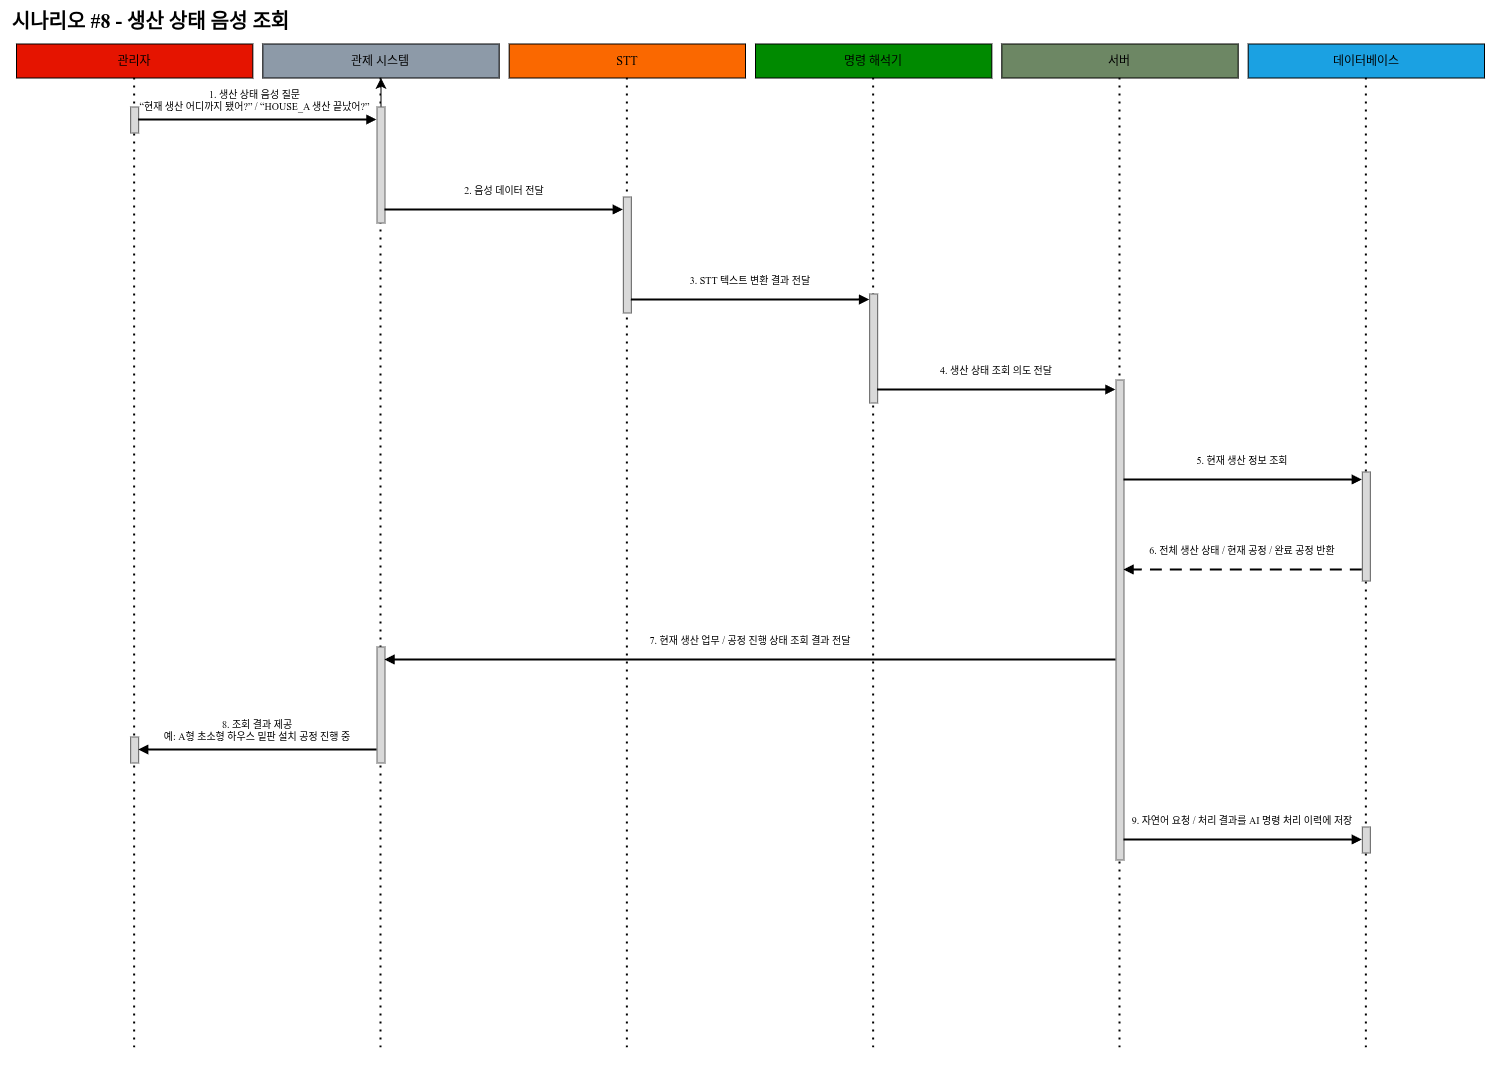

The diagram above was exported from draw.io. Its source (the exported page's mxGraphModel, read from the mxfile embedded in the PNG):
<mxGraphModel dx="1521" dy="2119" grid="1" gridSize="10" guides="1" tooltips="1" connect="1" arrows="1" fold="1" page="1" pageScale="1" pageWidth="1500" pageHeight="1080" background="#FFFFFF" math="0" shadow="0">
  <root>
    <mxCell id="0" />
    <mxCell id="1" parent="0" />
    <mxCell id="BG" parent="1" style="rounded=0;whiteSpace=wrap;html=1;fillColor=light-dark(#FFFFFF,#FFFFFF);strokeColor=none;pointerEvents=0;movable=0;resizable=0;editable=0;selectable=0;" vertex="1">
      <mxGeometry height="1080" width="1500" as="geometry" />
    </mxCell>
    <mxCell id="title" parent="1" style="edgeLabel;html=1;align=left;verticalAlign=middle;resizable=0;points=[];labelBackgroundColor=none;fontColor=light-dark(#000000,#000000);fontFamily=Noto Sans KR;fontSize=20;fontStyle=1;" value="시나리오 #8 - 생산 상태 음성 조회" vertex="1">
      <mxGeometry height="32" width="1480" x="10" y="4" as="geometry" />
    </mxCell>
    <mxCell id="part_1" parent="1" style="rounded=0;whiteSpace=wrap;html=1;strokeColor=light-dark(#000000,#000000);fontColor=light-dark(#000000,#000000);fontFamily=Noto Sans KR;fontSize=12;fillColor=light-dark(#e51400,#e51400);" value="관리자" vertex="1">
      <mxGeometry height="34" width="236.33333333333334" x="16" y="44" as="geometry" />
    </mxCell>
    <mxCell id="life_1" edge="1" parent="1" style="endArrow=none;dashed=1;html=1;dashPattern=1 3;strokeWidth=2;rounded=0;strokeColor=light-dark(#000000,#000000);">
      <mxGeometry relative="1" as="geometry">
        <mxPoint x="134.16666666666669" y="78" as="sourcePoint" />
        <mxPoint x="134.16666666666669" y="1050" as="targetPoint" />
      </mxGeometry>
    </mxCell>
    <mxCell id="part_2" parent="1" style="rounded=0;whiteSpace=wrap;html=1;strokeColor=light-dark(#000000,#000000);fontColor=light-dark(#000000,#000000);fontFamily=Noto Sans KR;fontSize=12;fillColor=light-dark(#8D9AA8,#8D9AA8);" value="관제 시스템" vertex="1">
      <mxGeometry height="34" width="236.33333333333334" x="262.33333333333337" y="44" as="geometry" />
    </mxCell>
    <mxCell id="life_2" edge="1" parent="1" style="endArrow=none;dashed=1;html=1;dashPattern=1 3;strokeWidth=2;rounded=0;strokeColor=light-dark(#000000,#000000);">
      <mxGeometry relative="1" as="geometry">
        <mxPoint x="380.50000000000006" y="78" as="sourcePoint" />
        <mxPoint x="380.50000000000006" y="1050" as="targetPoint" />
      </mxGeometry>
    </mxCell>
    <mxCell id="part_3" parent="1" style="rounded=0;whiteSpace=wrap;html=1;strokeColor=light-dark(#000000,#000000);fontColor=light-dark(#000000,#000000);fontFamily=Noto Sans KR;fontSize=12;fillColor=light-dark(#fa6800,#fa6800);" value="STT" vertex="1">
      <mxGeometry height="34" width="236.33333333333334" x="508.6666666666667" y="44" as="geometry" />
    </mxCell>
    <mxCell id="life_3" edge="1" parent="1" style="endArrow=none;dashed=1;html=1;dashPattern=1 3;strokeWidth=2;rounded=0;strokeColor=light-dark(#000000,#000000);">
      <mxGeometry relative="1" as="geometry">
        <mxPoint x="626.8333333333334" y="78" as="sourcePoint" />
        <mxPoint x="626.8333333333334" y="1050" as="targetPoint" />
      </mxGeometry>
    </mxCell>
    <mxCell id="part_4" parent="1" style="rounded=0;whiteSpace=wrap;html=1;strokeColor=light-dark(#000000,#000000);fontColor=light-dark(#000000,#000000);fontFamily=Noto Sans KR;fontSize=12;fillColor=light-dark(#008a00,#008a00);" value="명령 해석기" vertex="1">
      <mxGeometry height="34" width="236.33333333333334" x="755" y="44" as="geometry" />
    </mxCell>
    <mxCell id="life_4" edge="1" parent="1" style="endArrow=none;dashed=1;html=1;dashPattern=1 3;strokeWidth=2;rounded=0;strokeColor=light-dark(#000000,#000000);">
      <mxGeometry relative="1" as="geometry">
        <mxPoint x="873.1666666666666" y="78" as="sourcePoint" />
        <mxPoint x="873.1666666666666" y="1050" as="targetPoint" />
      </mxGeometry>
    </mxCell>
    <mxCell id="part_5" parent="1" style="rounded=0;whiteSpace=wrap;html=1;strokeColor=light-dark(#000000,#000000);fontColor=light-dark(#000000,#000000);fontFamily=Noto Sans KR;fontSize=12;fillColor=light-dark(#6d8764,#6d8764);" value="서버" vertex="1">
      <mxGeometry height="34" width="236.33333333333334" x="1001.3333333333334" y="44" as="geometry" />
    </mxCell>
    <mxCell id="life_5" edge="1" parent="1" style="endArrow=none;dashed=1;html=1;dashPattern=1 3;strokeWidth=2;rounded=0;strokeColor=light-dark(#000000,#000000);">
      <mxGeometry relative="1" as="geometry">
        <mxPoint x="1119.5" y="78" as="sourcePoint" />
        <mxPoint x="1119.5" y="1050" as="targetPoint" />
      </mxGeometry>
    </mxCell>
    <mxCell id="part_6" parent="1" style="rounded=0;whiteSpace=wrap;html=1;strokeColor=light-dark(#000000,#000000);fontColor=light-dark(#000000,#000000);fontFamily=Noto Sans KR;fontSize=12;fillColor=light-dark(#1BA1E2,#1BA1E2);" value="데이터베이스" vertex="1">
      <mxGeometry height="34" width="236.33333333333334" x="1247.6666666666667" y="44" as="geometry" />
    </mxCell>
    <mxCell id="life_6" edge="1" parent="1" style="endArrow=none;dashed=1;html=1;dashPattern=1 3;strokeWidth=2;rounded=0;strokeColor=light-dark(#000000,#000000);">
      <mxGeometry relative="1" as="geometry">
        <mxPoint x="1365.8333333333335" y="78" as="sourcePoint" />
        <mxPoint x="1365.8333333333335" y="1050" as="targetPoint" />
      </mxGeometry>
    </mxCell>
    <mxCell id="hRzss9PRba3-DYoOHJOQ-1" edge="1" parent="1" source="activation_link_p8_1" style="edgeStyle=none;curved=1;rounded=0;orthogonalLoop=1;jettySize=auto;html=1;fontSize=12;startSize=8;endSize=8;" target="part_2" value="">
      <mxGeometry relative="1" as="geometry" />
    </mxCell>
    <mxCell id="activation_link_p8_1" parent="1" style="rounded=0;whiteSpace=wrap;html=1;fillColor=light-dark(#d9d9d9,#d9d9d9);strokeColor=light-dark(#666666,#666666);strokeWidth=1;" vertex="1">
      <mxGeometry height="116" width="8" x="376.5" y="107" as="geometry" />
    </mxCell>
    <mxCell id="activation_link_p8_2" parent="1" style="rounded=0;whiteSpace=wrap;html=1;fillColor=light-dark(#d9d9d9,#d9d9d9);strokeColor=light-dark(#666666,#666666);strokeWidth=1;" vertex="1">
      <mxGeometry height="116" width="8" x="622.83" y="197" as="geometry" />
    </mxCell>
    <mxCell id="activation_link_p8_3" parent="1" style="rounded=0;whiteSpace=wrap;html=1;fillColor=light-dark(#d9d9d9,#d9d9d9);strokeColor=light-dark(#666666,#666666);strokeWidth=1;" vertex="1">
      <mxGeometry height="109" width="8" x="869.17" y="294" as="geometry" />
    </mxCell>
    <mxCell id="activation_link_p8_4" parent="1" style="rounded=0;whiteSpace=wrap;html=1;fillColor=light-dark(#d9d9d9,#d9d9d9);strokeColor=light-dark(#666666,#666666);strokeWidth=1;" vertex="1">
      <mxGeometry height="480" width="8" x="1115.5" y="380" as="geometry" />
    </mxCell>
    <mxCell id="activation_link_p8_8" parent="1" style="rounded=0;whiteSpace=wrap;html=1;fillColor=light-dark(#d9d9d9,#d9d9d9);strokeColor=light-dark(#666666,#666666);strokeWidth=1;" vertex="1">
      <mxGeometry height="109" width="8" x="1361.83" y="472" as="geometry" />
    </mxCell>
    <mxCell id="activation_link_p8_9" parent="1" style="rounded=0;whiteSpace=wrap;html=1;fillColor=light-dark(#d9d9d9,#d9d9d9);strokeColor=light-dark(#666666,#666666);strokeWidth=1;" vertex="1">
      <mxGeometry height="116" width="8" x="376.5" y="647" as="geometry" />
    </mxCell>
    <mxCell id="m1_sa" parent="1" style="rounded=0;whiteSpace=wrap;html=1;fillColor=light-dark(#d9d9d9,#d9d9d9);strokeColor=light-dark(#666666,#666666);strokeWidth=1;" vertex="1">
      <mxGeometry height="26" width="8" x="130.16666666666669" y="107" as="geometry" />
    </mxCell>
    <mxCell id="m1_e" edge="1" parent="1" source="m1_sa" style="edgeStyle=orthogonalEdgeStyle;rounded=0;html=1;strokeColor=light-dark(#000000,#000000);strokeWidth=2;endArrow=block;endFill=1;endSize=5;jettySize=auto;">
      <mxGeometry relative="1" as="geometry">
        <mxPoint x="376.5" y="120" as="targetPoint" />
      </mxGeometry>
    </mxCell>
    <mxCell id="m1_label" parent="1" style="text;html=1;strokeColor=none;fillColor=none;align=center;verticalAlign=middle;whiteSpace=wrap;rounded=0;fontColor=light-dark(#000000,#000000);fontFamily=Noto Sans KR;fontSize=10;" value="1. 생산 상태 음성 질문&lt;br&gt;“현재 생산 어디까지 됐어?” / “HOUSE_A 생산 끝났어?”" vertex="1">
      <mxGeometry height="28" width="247.33" x="131.17" y="86" as="geometry" />
    </mxCell>
    <mxCell id="m2_e" edge="1" parent="1" style="edgeStyle=orthogonalEdgeStyle;rounded=0;html=1;strokeColor=light-dark(#000000,#000000);strokeWidth=2;endArrow=block;endFill=1;endSize=5;jettySize=auto;">
      <mxGeometry relative="1" as="geometry">
        <mxPoint x="384.5" y="210" as="sourcePoint" />
        <mxPoint x="622.8333333333335" y="210" as="targetPoint" />
      </mxGeometry>
    </mxCell>
    <mxCell id="m2_label" parent="1" style="text;html=1;strokeColor=none;fillColor=none;align=center;verticalAlign=middle;whiteSpace=wrap;rounded=0;fontColor=light-dark(#000000,#000000);fontFamily=Noto Sans KR;fontSize=10;" value="2. 음성 데이터 전달" vertex="1">
      <mxGeometry height="28" width="232.33333333333331" x="387.5000000000001" y="176" as="geometry" />
    </mxCell>
    <mxCell id="m3_e" edge="1" parent="1" style="edgeStyle=orthogonalEdgeStyle;rounded=0;html=1;strokeColor=light-dark(#000000,#000000);strokeWidth=2;endArrow=block;endFill=1;endSize=5;jettySize=auto;">
      <mxGeometry relative="1" as="geometry">
        <mxPoint x="630.8333333333335" y="300" as="sourcePoint" />
        <mxPoint x="869.1666666666665" y="300" as="targetPoint" />
      </mxGeometry>
    </mxCell>
    <mxCell id="m3_label" parent="1" style="text;html=1;strokeColor=none;fillColor=none;align=center;verticalAlign=middle;whiteSpace=wrap;rounded=0;fontColor=light-dark(#000000,#000000);fontFamily=Noto Sans KR;fontSize=10;" value="3. STT 텍스트 변환 결과 전달" vertex="1">
      <mxGeometry height="28" width="232.33333333333326" x="633.8333333333334" y="266" as="geometry" />
    </mxCell>
    <mxCell id="m4_e" edge="1" parent="1" style="edgeStyle=orthogonalEdgeStyle;rounded=0;html=1;strokeColor=light-dark(#000000,#000000);strokeWidth=2;endArrow=block;endFill=1;endSize=5;jettySize=auto;">
      <mxGeometry relative="1" as="geometry">
        <mxPoint x="877.1666666666665" y="390" as="sourcePoint" />
        <mxPoint x="1115.5" y="390" as="targetPoint" />
      </mxGeometry>
    </mxCell>
    <mxCell id="m4_label" parent="1" style="text;html=1;strokeColor=none;fillColor=none;align=center;verticalAlign=middle;whiteSpace=wrap;rounded=0;fontColor=light-dark(#000000,#000000);fontFamily=Noto Sans KR;fontSize=10;" value="4. 생산 상태 조회 의도 전달" vertex="1">
      <mxGeometry height="28" width="232.33333333333337" x="880.1666666666665" y="356" as="geometry" />
    </mxCell>
    <mxCell id="m5_e" edge="1" parent="1" style="edgeStyle=orthogonalEdgeStyle;rounded=0;html=1;strokeColor=light-dark(#000000,#000000);strokeWidth=2;endArrow=block;endFill=1;endSize=5;jettySize=auto;">
      <mxGeometry relative="1" as="geometry">
        <mxPoint x="1123.5" y="480" as="sourcePoint" />
        <mxPoint x="1361.8333333333335" y="480" as="targetPoint" />
      </mxGeometry>
    </mxCell>
    <mxCell id="m5_label" parent="1" style="text;html=1;strokeColor=none;fillColor=none;align=center;verticalAlign=middle;whiteSpace=wrap;rounded=0;fontColor=light-dark(#000000,#000000);fontFamily=Noto Sans KR;fontSize=10;" value="5. 현재 생산 정보 조회" vertex="1">
      <mxGeometry height="28" width="232.33333333333348" x="1126.5" y="446" as="geometry" />
    </mxCell>
    <mxCell id="m6_e" edge="1" parent="1" style="edgeStyle=orthogonalEdgeStyle;rounded=0;html=1;strokeColor=light-dark(#000000,#000000);strokeWidth=2;endArrow=block;endFill=1;endSize=5;jettySize=auto;dashed=1;dashPattern=6 4;">
      <mxGeometry relative="1" as="geometry">
        <mxPoint x="1361.8333333333335" y="570" as="sourcePoint" />
        <mxPoint x="1123.5" y="570" as="targetPoint" />
      </mxGeometry>
    </mxCell>
    <mxCell id="m6_label" parent="1" style="text;html=1;strokeColor=none;fillColor=none;align=center;verticalAlign=middle;whiteSpace=wrap;rounded=0;fontColor=light-dark(#000000,#000000);fontFamily=Noto Sans KR;fontSize=10;" value="6. 전체 생산 상태 / 현재 공정 / 완료 공정 반환" vertex="1">
      <mxGeometry height="28" width="232.33333333333348" x="1126.5" y="536" as="geometry" />
    </mxCell>
    <mxCell id="m7_e" edge="1" parent="1" style="edgeStyle=orthogonalEdgeStyle;rounded=0;html=1;strokeColor=light-dark(#000000,#000000);strokeWidth=2;endArrow=block;endFill=1;endSize=5;jettySize=auto;">
      <mxGeometry relative="1" as="geometry">
        <mxPoint x="1115.5" y="660" as="sourcePoint" />
        <mxPoint x="384.5" y="660" as="targetPoint" />
      </mxGeometry>
    </mxCell>
    <mxCell id="m7_label" parent="1" style="text;html=1;strokeColor=none;fillColor=none;align=center;verticalAlign=middle;whiteSpace=wrap;rounded=0;fontColor=light-dark(#000000,#000000);fontFamily=Noto Sans KR;fontSize=10;" value="7. 현재 생산 업무 / 공정 진행 상태 조회 결과 전달" vertex="1">
      <mxGeometry height="28" width="430" x="535" y="626" as="geometry" />
    </mxCell>
    <mxCell id="m8_ta" parent="1" style="rounded=0;whiteSpace=wrap;html=1;fillColor=light-dark(#d9d9d9,#d9d9d9);strokeColor=light-dark(#666666,#666666);strokeWidth=1;" vertex="1">
      <mxGeometry height="26" width="8" x="130.16666666666669" y="737" as="geometry" />
    </mxCell>
    <mxCell id="m8_e" edge="1" parent="1" style="edgeStyle=orthogonalEdgeStyle;rounded=0;html=1;strokeColor=light-dark(#000000,#000000);strokeWidth=2;endArrow=block;endFill=1;endSize=5;jettySize=auto;" target="m8_ta">
      <mxGeometry relative="1" as="geometry">
        <mxPoint x="376.5" y="750" as="sourcePoint" />
      </mxGeometry>
    </mxCell>
    <mxCell id="m8_label" parent="1" style="text;html=1;strokeColor=none;fillColor=none;align=center;verticalAlign=middle;whiteSpace=wrap;rounded=0;fontColor=light-dark(#000000,#000000);fontFamily=Noto Sans KR;fontSize=10;" value="8. 조회 결과 제공&lt;br&gt;예: A형 초소형 하우스 밑판 설치 공정 진행 중" vertex="1">
      <mxGeometry height="28" width="232.33333333333337" x="141.16666666666669" y="716" as="geometry" />
    </mxCell>
    <mxCell id="m9_ta" parent="1" style="rounded=0;whiteSpace=wrap;html=1;fillColor=light-dark(#d9d9d9,#d9d9d9);strokeColor=light-dark(#666666,#666666);strokeWidth=1;" vertex="1">
      <mxGeometry height="26" width="8" x="1361.8333333333335" y="827" as="geometry" />
    </mxCell>
    <mxCell id="m9_e" edge="1" parent="1" style="edgeStyle=orthogonalEdgeStyle;rounded=0;html=1;strokeColor=light-dark(#000000,#000000);strokeWidth=2;endArrow=block;endFill=1;endSize=5;jettySize=auto;" target="m9_ta">
      <mxGeometry relative="1" as="geometry">
        <mxPoint x="1123.5" y="840" as="sourcePoint" />
      </mxGeometry>
    </mxCell>
    <mxCell id="m9_label" parent="1" style="text;html=1;strokeColor=none;fillColor=none;align=center;verticalAlign=middle;whiteSpace=wrap;rounded=0;fontColor=light-dark(#000000,#000000);fontFamily=Noto Sans KR;fontSize=10;" value="9. 자연어 요청 / 처리 결과를 AI 명령 처리 이력에 저장" vertex="1">
      <mxGeometry height="28" width="232.33333333333348" x="1126.5" y="806" as="geometry" />
    </mxCell>
  </root>
</mxGraphModel>